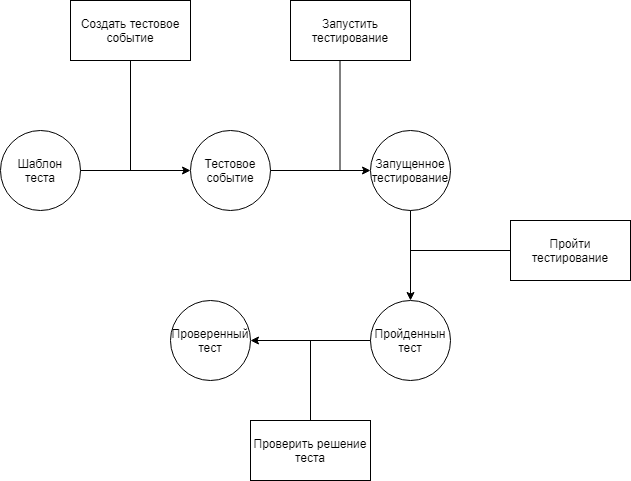

The diagram above was exported from draw.io. Its source (the exported page's mxGraphModel, read from the mxfile embedded in the PNG):
<mxGraphModel dx="1154" dy="717" grid="1" gridSize="10" guides="1" tooltips="1" connect="1" arrows="1" fold="1" page="1" pageScale="1" pageWidth="827" pageHeight="1169" math="0" shadow="0">
  <root>
    <mxCell id="0" />
    <mxCell id="1" parent="0" />
    <mxCell id="lU8e0F9zkJoyZhM8Yngm-1" value="Шаблон теста" style="ellipse;whiteSpace=wrap;html=1;aspect=fixed;" vertex="1" parent="1">
      <mxGeometry x="100" y="200" width="80" height="80" as="geometry" />
    </mxCell>
    <mxCell id="lU8e0F9zkJoyZhM8Yngm-2" value="Тестовое событие&lt;br&gt;" style="ellipse;whiteSpace=wrap;html=1;aspect=fixed;" vertex="1" parent="1">
      <mxGeometry x="290" y="200" width="80" height="80" as="geometry" />
    </mxCell>
    <mxCell id="lU8e0F9zkJoyZhM8Yngm-3" value="Запущенное тестирование" style="ellipse;whiteSpace=wrap;html=1;aspect=fixed;" vertex="1" parent="1">
      <mxGeometry x="470" y="200" width="80" height="80" as="geometry" />
    </mxCell>
    <mxCell id="lU8e0F9zkJoyZhM8Yngm-4" value="Пройденнын тест" style="ellipse;whiteSpace=wrap;html=1;aspect=fixed;" vertex="1" parent="1">
      <mxGeometry x="470" y="370" width="80" height="80" as="geometry" />
    </mxCell>
    <mxCell id="lU8e0F9zkJoyZhM8Yngm-5" value="Проверенный тест" style="ellipse;whiteSpace=wrap;html=1;aspect=fixed;" vertex="1" parent="1">
      <mxGeometry x="270" y="370" width="80" height="80" as="geometry" />
    </mxCell>
    <mxCell id="lU8e0F9zkJoyZhM8Yngm-6" value="" style="endArrow=classic;html=1;exitX=1;exitY=0.5;exitDx=0;exitDy=0;entryX=0;entryY=0.5;entryDx=0;entryDy=0;" edge="1" parent="1" source="lU8e0F9zkJoyZhM8Yngm-1" target="lU8e0F9zkJoyZhM8Yngm-2">
      <mxGeometry width="50" height="50" relative="1" as="geometry">
        <mxPoint x="100" y="530" as="sourcePoint" />
        <mxPoint x="150" y="480" as="targetPoint" />
      </mxGeometry>
    </mxCell>
    <mxCell id="lU8e0F9zkJoyZhM8Yngm-7" value="Создать тестовое событие" style="rounded=0;whiteSpace=wrap;html=1;" vertex="1" parent="1">
      <mxGeometry x="170" y="70" width="120" height="60" as="geometry" />
    </mxCell>
    <mxCell id="lU8e0F9zkJoyZhM8Yngm-8" value="Запустить тестирование" style="rounded=0;whiteSpace=wrap;html=1;" vertex="1" parent="1">
      <mxGeometry x="390" y="70" width="120" height="60" as="geometry" />
    </mxCell>
    <mxCell id="lU8e0F9zkJoyZhM8Yngm-9" value="Пройти тестирование" style="rounded=0;whiteSpace=wrap;html=1;" vertex="1" parent="1">
      <mxGeometry x="610" y="290" width="120" height="60" as="geometry" />
    </mxCell>
    <mxCell id="lU8e0F9zkJoyZhM8Yngm-10" value="Проверить решение теста" style="rounded=0;whiteSpace=wrap;html=1;" vertex="1" parent="1">
      <mxGeometry x="350" y="490" width="120" height="60" as="geometry" />
    </mxCell>
    <mxCell id="lU8e0F9zkJoyZhM8Yngm-11" value="" style="endArrow=classic;html=1;exitX=1;exitY=0.5;exitDx=0;exitDy=0;entryX=0;entryY=0.5;entryDx=0;entryDy=0;" edge="1" parent="1" source="lU8e0F9zkJoyZhM8Yngm-2" target="lU8e0F9zkJoyZhM8Yngm-3">
      <mxGeometry width="50" height="50" relative="1" as="geometry">
        <mxPoint x="370" y="330" as="sourcePoint" />
        <mxPoint x="420" y="280" as="targetPoint" />
      </mxGeometry>
    </mxCell>
    <mxCell id="lU8e0F9zkJoyZhM8Yngm-12" value="" style="endArrow=classic;html=1;exitX=0.5;exitY=1;exitDx=0;exitDy=0;entryX=0.5;entryY=0;entryDx=0;entryDy=0;" edge="1" parent="1" source="lU8e0F9zkJoyZhM8Yngm-3" target="lU8e0F9zkJoyZhM8Yngm-4">
      <mxGeometry width="50" height="50" relative="1" as="geometry">
        <mxPoint x="540" y="360" as="sourcePoint" />
        <mxPoint x="590" y="310" as="targetPoint" />
      </mxGeometry>
    </mxCell>
    <mxCell id="lU8e0F9zkJoyZhM8Yngm-13" value="" style="endArrow=classic;html=1;exitX=0;exitY=0.5;exitDx=0;exitDy=0;entryX=1;entryY=0.5;entryDx=0;entryDy=0;" edge="1" parent="1" source="lU8e0F9zkJoyZhM8Yngm-4" target="lU8e0F9zkJoyZhM8Yngm-5">
      <mxGeometry width="50" height="50" relative="1" as="geometry">
        <mxPoint x="100" y="630" as="sourcePoint" />
        <mxPoint x="150" y="580" as="targetPoint" />
      </mxGeometry>
    </mxCell>
    <mxCell id="lU8e0F9zkJoyZhM8Yngm-14" value="" style="endArrow=none;html=1;entryX=0.5;entryY=1;entryDx=0;entryDy=0;" edge="1" parent="1" target="lU8e0F9zkJoyZhM8Yngm-7">
      <mxGeometry width="50" height="50" relative="1" as="geometry">
        <mxPoint x="230" y="240" as="sourcePoint" />
        <mxPoint x="150" y="580" as="targetPoint" />
      </mxGeometry>
    </mxCell>
    <mxCell id="lU8e0F9zkJoyZhM8Yngm-15" value="" style="endArrow=none;html=1;entryX=0.5;entryY=1;entryDx=0;entryDy=0;" edge="1" parent="1">
      <mxGeometry width="50" height="50" relative="1" as="geometry">
        <mxPoint x="439.5" y="240" as="sourcePoint" />
        <mxPoint x="439.5" y="130" as="targetPoint" />
      </mxGeometry>
    </mxCell>
    <mxCell id="lU8e0F9zkJoyZhM8Yngm-16" value="" style="endArrow=none;html=1;entryX=0;entryY=0.5;entryDx=0;entryDy=0;" edge="1" parent="1" target="lU8e0F9zkJoyZhM8Yngm-9">
      <mxGeometry width="50" height="50" relative="1" as="geometry">
        <mxPoint x="510" y="320" as="sourcePoint" />
        <mxPoint x="620" y="185" as="targetPoint" />
      </mxGeometry>
    </mxCell>
    <mxCell id="lU8e0F9zkJoyZhM8Yngm-17" value="" style="endArrow=none;html=1;entryX=0.5;entryY=0;entryDx=0;entryDy=0;" edge="1" parent="1" target="lU8e0F9zkJoyZhM8Yngm-10">
      <mxGeometry width="50" height="50" relative="1" as="geometry">
        <mxPoint x="410" y="410" as="sourcePoint" />
        <mxPoint x="650" y="510" as="targetPoint" />
      </mxGeometry>
    </mxCell>
  </root>
</mxGraphModel>